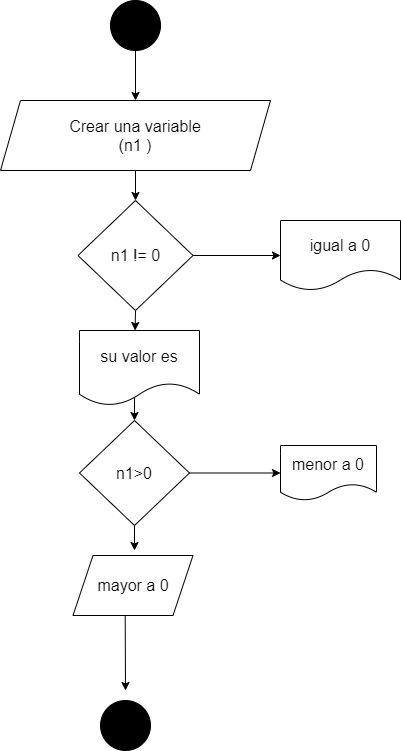

The diagram above was exported from draw.io. Its source (the exported page's mxGraphModel, read from the mxfile embedded in the PNG):
<mxGraphModel dx="656" dy="691" grid="1" gridSize="10" guides="1" tooltips="1" connect="1" arrows="1" fold="1" page="1" pageScale="1" pageWidth="827" pageHeight="1169" math="0" shadow="0">
  <root>
    <mxCell id="0" />
    <mxCell id="1" parent="0" />
    <mxCell id="GsxOfzVQ4Ndwm_6Vzy8b-1" value="" style="ellipse;whiteSpace=wrap;html=1;aspect=fixed;fillColor=#000000;" parent="1" vertex="1">
      <mxGeometry x="330" width="50" height="50" as="geometry" />
    </mxCell>
    <mxCell id="-14Hl8CATznNkS1GttiM-1" value="&lt;font style=&quot;font-size: 16px&quot;&gt;Crear una variable&lt;br&gt;(n1 )&lt;br&gt;&lt;/font&gt;" style="shape=parallelogram;perimeter=parallelogramPerimeter;whiteSpace=wrap;html=1;fixedSize=1;" vertex="1" parent="1">
      <mxGeometry x="220" y="100" width="270" height="70" as="geometry" />
    </mxCell>
    <mxCell id="-14Hl8CATznNkS1GttiM-2" value="" style="endArrow=classic;html=1;exitX=0.5;exitY=1;exitDx=0;exitDy=0;" edge="1" parent="1" source="GsxOfzVQ4Ndwm_6Vzy8b-1">
      <mxGeometry width="50" height="50" relative="1" as="geometry">
        <mxPoint x="320" y="230" as="sourcePoint" />
        <mxPoint x="355" y="100" as="targetPoint" />
        <Array as="points" />
      </mxGeometry>
    </mxCell>
    <mxCell id="-14Hl8CATznNkS1GttiM-32" style="edgeStyle=orthogonalEdgeStyle;rounded=0;orthogonalLoop=1;jettySize=auto;html=1;exitX=1;exitY=0.5;exitDx=0;exitDy=0;entryX=0;entryY=0.5;entryDx=0;entryDy=0;" edge="1" parent="1" source="-14Hl8CATznNkS1GttiM-4" target="-14Hl8CATznNkS1GttiM-29">
      <mxGeometry relative="1" as="geometry" />
    </mxCell>
    <mxCell id="-14Hl8CATznNkS1GttiM-4" value="&lt;font style=&quot;font-size: 16px&quot;&gt;n1 != 0&lt;/font&gt;" style="rhombus;whiteSpace=wrap;html=1;" vertex="1" parent="1">
      <mxGeometry x="297.5" y="200" width="115" height="110" as="geometry" />
    </mxCell>
    <mxCell id="-14Hl8CATznNkS1GttiM-6" value="" style="endArrow=classic;html=1;exitX=0.5;exitY=1;exitDx=0;exitDy=0;" edge="1" parent="1" source="-14Hl8CATznNkS1GttiM-1">
      <mxGeometry width="50" height="50" relative="1" as="geometry">
        <mxPoint x="330" y="300" as="sourcePoint" />
        <mxPoint x="355" y="200" as="targetPoint" />
      </mxGeometry>
    </mxCell>
    <mxCell id="-14Hl8CATznNkS1GttiM-9" value="" style="ellipse;whiteSpace=wrap;html=1;aspect=fixed;fillColor=#000000;" vertex="1" parent="1">
      <mxGeometry x="320" y="700" width="50" height="50" as="geometry" />
    </mxCell>
    <mxCell id="-14Hl8CATznNkS1GttiM-10" value="" style="endArrow=classic;html=1;exitX=0.5;exitY=1;exitDx=0;exitDy=0;" edge="1" parent="1" source="-14Hl8CATznNkS1GttiM-4">
      <mxGeometry width="50" height="50" relative="1" as="geometry">
        <mxPoint x="330" y="300" as="sourcePoint" />
        <mxPoint x="354.6" y="330" as="targetPoint" />
      </mxGeometry>
    </mxCell>
    <mxCell id="-14Hl8CATznNkS1GttiM-11" value="&lt;font style=&quot;font-size: 16px&quot;&gt;n1&amp;gt;0&lt;/font&gt;" style="rhombus;whiteSpace=wrap;html=1;" vertex="1" parent="1">
      <mxGeometry x="299" y="420" width="110" height="105" as="geometry" />
    </mxCell>
    <mxCell id="-14Hl8CATznNkS1GttiM-17" style="edgeStyle=orthogonalEdgeStyle;rounded=0;orthogonalLoop=1;jettySize=auto;html=1;exitX=0.5;exitY=1;exitDx=0;exitDy=0;" edge="1" parent="1">
      <mxGeometry relative="1" as="geometry">
        <mxPoint x="354" y="420" as="targetPoint" />
        <mxPoint x="354.0000000000001" y="390" as="sourcePoint" />
      </mxGeometry>
    </mxCell>
    <mxCell id="-14Hl8CATznNkS1GttiM-18" value="&lt;font style=&quot;font-size: 16px&quot;&gt;mayor a 0&lt;/font&gt;" style="shape=parallelogram;perimeter=parallelogramPerimeter;whiteSpace=wrap;html=1;fixedSize=1;" vertex="1" parent="1">
      <mxGeometry x="292.5" y="555" width="120" height="60" as="geometry" />
    </mxCell>
    <mxCell id="-14Hl8CATznNkS1GttiM-19" value="" style="endArrow=classic;html=1;exitX=0.5;exitY=1;exitDx=0;exitDy=0;" edge="1" parent="1" source="-14Hl8CATznNkS1GttiM-11">
      <mxGeometry width="50" height="50" relative="1" as="geometry">
        <mxPoint x="330" y="610" as="sourcePoint" />
        <mxPoint x="354" y="550" as="targetPoint" />
      </mxGeometry>
    </mxCell>
    <mxCell id="-14Hl8CATznNkS1GttiM-20" value="" style="endArrow=classic;html=1;exitX=1;exitY=0.5;exitDx=0;exitDy=0;entryX=0;entryY=0.5;entryDx=0;entryDy=0;" edge="1" parent="1" source="-14Hl8CATznNkS1GttiM-11" target="-14Hl8CATznNkS1GttiM-26">
      <mxGeometry width="50" height="50" relative="1" as="geometry">
        <mxPoint x="400" y="584" as="sourcePoint" />
        <mxPoint x="470" y="480" as="targetPoint" />
        <Array as="points" />
      </mxGeometry>
    </mxCell>
    <mxCell id="-14Hl8CATznNkS1GttiM-24" value="" style="endArrow=classic;html=1;exitX=0.435;exitY=0.999;exitDx=0;exitDy=0;exitPerimeter=0;" edge="1" parent="1" source="-14Hl8CATznNkS1GttiM-18">
      <mxGeometry width="50" height="50" relative="1" as="geometry">
        <mxPoint x="330" y="720" as="sourcePoint" />
        <mxPoint x="345" y="690" as="targetPoint" />
      </mxGeometry>
    </mxCell>
    <mxCell id="-14Hl8CATznNkS1GttiM-25" value="&lt;font style=&quot;font-size: 16px&quot;&gt;su valor es&lt;/font&gt;" style="shape=document;whiteSpace=wrap;html=1;boundedLbl=1;" vertex="1" parent="1">
      <mxGeometry x="299" y="330" width="120" height="75" as="geometry" />
    </mxCell>
    <mxCell id="-14Hl8CATznNkS1GttiM-26" value="&lt;font style=&quot;font-size: 16px&quot;&gt;menor a 0&lt;/font&gt;" style="shape=document;whiteSpace=wrap;html=1;boundedLbl=1;" vertex="1" parent="1">
      <mxGeometry x="500" y="445" width="96" height="55" as="geometry" />
    </mxCell>
    <mxCell id="-14Hl8CATznNkS1GttiM-29" value="&lt;font style=&quot;font-size: 16px&quot;&gt;igual a 0&lt;/font&gt;" style="shape=document;whiteSpace=wrap;html=1;boundedLbl=1;" vertex="1" parent="1">
      <mxGeometry x="500" y="220" width="120" height="70" as="geometry" />
    </mxCell>
  </root>
</mxGraphModel>